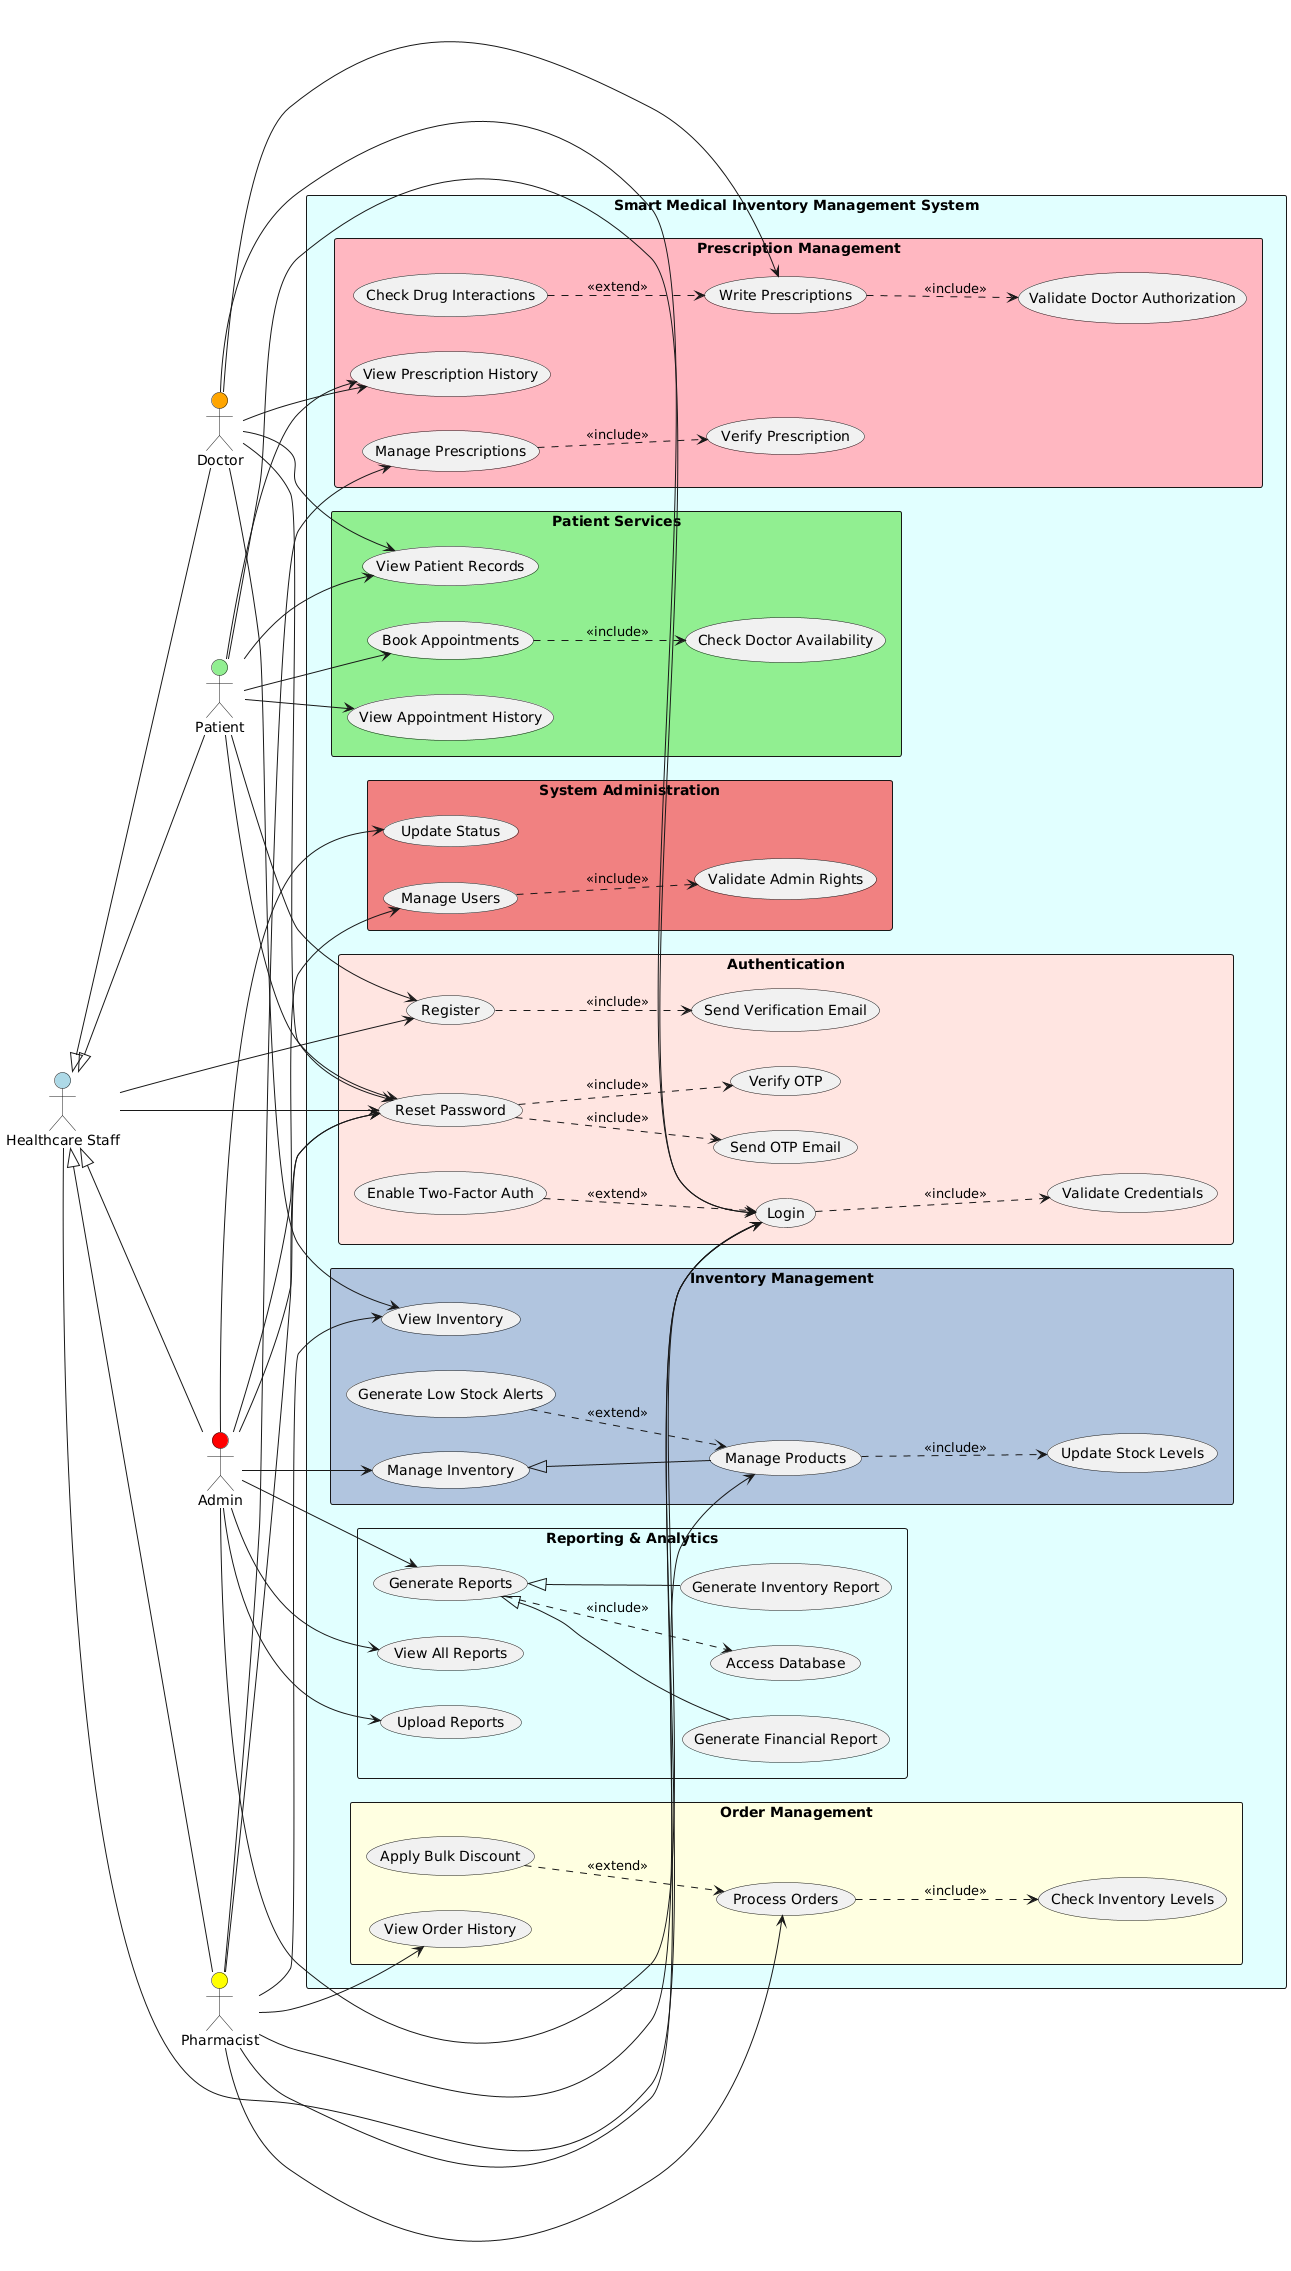

The diagram above was rendered by PlantUML. Its source (embedded in the PNG):
@startuml
!define RECTANGLE class
skinparam packageStyle rectangle
left to right direction

' Actors with inheritance
actor "Healthcare Staff" as HS #lightblue
actor "Patient" as P #lightgreen
actor "Doctor" as D #orange  
actor "Pharmacist" as Ph #yellow
actor "Admin" as A #red

' Actor inheritance relationships
HS <|-- P
HS <|-- D
HS <|-- Ph
HS <|-- A

rectangle "Smart Medical Inventory Management System" as System #lightcyan {

  ' Authentication Use Cases
  package "Authentication" #mistyrose {
    usecase "Login" as Login
    usecase "Register" as Register
    usecase "Reset Password" as ResetPwd
    usecase "Validate Credentials" as ValidateCred
    usecase "Send Verification Email" as SendEmail
    usecase "Send OTP Email" as SendOTP
    usecase "Verify OTP" as VerifyOTP
    usecase "Enable Two-Factor Auth" as TwoFA
  }
  
  ' Inventory Management Use Cases
  package "Inventory Management" #lightsteelblue {
    usecase "View Inventory" as ViewInv
    usecase "Manage Products" as ManageProd
    usecase "Update Stock Levels" as UpdateStock
    usecase "Generate Low Stock Alerts" as LowStockAlert
    usecase "Manage Inventory" as ManageInv
  }
  
  ' Order Management Use Cases
  package "Order Management" #lightyellow {
    usecase "Process Orders" as ProcessOrders
    usecase "View Order History" as ViewOrderHistory
    usecase "Check Inventory Levels" as CheckInvLevels
    usecase "Apply Bulk Discount" as BulkDiscount
  }
  
  ' Prescription Management Use Cases
  package "Prescription Management" #lightpink {
    usecase "Write Prescriptions" as WritePrescription
    usecase "Manage Prescriptions" as ManagePrescription
    usecase "View Prescription History" as ViewPrescHistory
    usecase "Validate Doctor Authorization" as ValidateDocAuth
    usecase "Check Drug Interactions" as CheckDrugInt
    usecase "Verify Prescription" as VerifyPresc
  }
  
  ' Reporting Use Cases
  package "Reporting & Analytics" #lightcyan {
    usecase "Generate Reports" as GenReports
    usecase "View All Reports" as ViewReports
    usecase "Upload Reports" as UploadReports
    usecase "Generate Inventory Report" as GenInvReport
    usecase "Generate Financial Report" as GenFinReport
    usecase "Access Database" as AccessDB
  }
  
  ' Patient Services Use Cases
  package "Patient Services" #lightgreen {
    usecase "Book Appointments" as BookAppt
    usecase "View Appointment History" as ViewApptHistory
    usecase "View Patient Records" as ViewPatientRec
    usecase "Check Doctor Availability" as CheckDocAvail
  }
  
  ' System Administration Use Cases
  package "System Administration" #lightcoral {
    usecase "Manage Users" as ManageUsers
    usecase "Update Status" as UpdateStatus
    usecase "Validate Admin Rights" as ValidateAdminRights
  }

  ' Include relationships (mandatory dependencies)
  Login ..> ValidateCred : <<include>>
  Register ..> SendEmail : <<include>>
  ResetPwd ..> SendOTP : <<include>>
  ResetPwd ..> VerifyOTP : <<include>>
  ProcessOrders ..> CheckInvLevels : <<include>>
  WritePrescription ..> ValidateDocAuth : <<include>>
  ManagePrescription ..> VerifyPresc : <<include>>
  GenReports ..> AccessDB : <<include>>
  BookAppt ..> CheckDocAvail : <<include>>
  ManageUsers ..> ValidateAdminRights : <<include>>
  ManageProd ..> UpdateStock : <<include>>

  ' Extend relationships (optional features)
  TwoFA ..> Login : <<extend>>
  LowStockAlert ..> ManageProd : <<extend>>
  BulkDiscount ..> ProcessOrders : <<extend>>
  CheckDrugInt ..> WritePrescription : <<extend>>

  ' Inheritance relationships for use cases
  GenReports <|-- GenInvReport
  GenReports <|-- GenFinReport
  ManageInv <|-- ManageProd
}

' Actor to Use Case relationships
P --> Login
P --> Register
P --> ResetPwd
P --> BookAppt
P --> ViewApptHistory
P --> ViewPatientRec
P --> ViewPrescHistory

D --> Login
D --> ResetPwd
D --> WritePrescription
D --> ViewPatientRec
D --> ViewPrescHistory
D --> ViewInv

Ph --> Login
Ph --> ResetPwd
Ph --> ManagePrescription
Ph --> ManageProd
Ph --> ViewInv
Ph --> ProcessOrders
Ph --> ViewOrderHistory

A --> Login
A --> ResetPwd
A --> ManageUsers
A --> ViewReports
A --> GenReports
A --> UploadReports
A --> UpdateStatus
A --> ManageInv

' Healthcare Staff (parent actor) connections
HS --> Login
HS --> Register
HS --> ResetPwd
@enduml